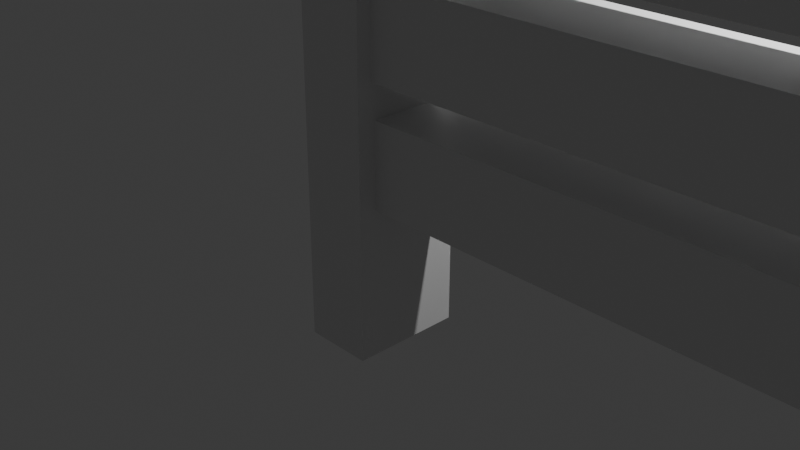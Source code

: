 # Source: cerca3.blend  (saved by Blender 4.0.36; exported with 4.5.12 LTS)
import bpy
from mathutils import Matrix  # noqa: F401  (used for matrix-valued properties, if any)

bpy.ops.wm.read_factory_settings(use_empty=True)
scene = bpy.context.scene
scene.name = 'Scene'

# ---- collections
col_collection = bpy.data.collections.new('Collection'); scene.collection.children.link(col_collection)

# ---- materials (node trees are filled in below, after node groups)
mat_material = bpy.data.materials.new('Material')
mat_material.alpha_threshold = 0.0
mat_material.use_transparent_shadow = False
mat_material.roughness = 0.5
mat_material.line_color = (0.0, 0.0, 0.0, 1.0)

# ---- material node trees
mat_material.use_nodes = True; mat_material.node_tree.nodes.clear()
_N = mat_material.node_tree.nodes; _L = mat_material.node_tree.links
n0 = _N.new('ShaderNodeOutputMaterial'); n0.name = 'Material Output'; n0.location = (300, 300)
n1 = _N.new('ShaderNodeBsdfPrincipled'); n1.name = 'Principled BSDF'; n1.location = (10, 300)
n1.inputs[3].default_value = 1.45
_L.new(n1.outputs[0], n0.inputs[0])
n0.is_active_output = True

# ---- world
world_world = bpy.data.worlds.new('World'); scene.world = world_world
world_world.use_nodes = True; world_world.node_tree.nodes.clear()
_N = world_world.node_tree.nodes; _L = world_world.node_tree.links
n0 = _N.new('ShaderNodeOutputWorld'); n0.name = 'World Output'; n0.location = (300, 300)
n1 = _N.new('ShaderNodeBackground'); n1.name = 'Background'; n1.location = (10, 300)
n1.inputs[0].default_value = (0.05088, 0.05088, 0.05088, 1.0)
_L.new(n1.outputs[0], n0.inputs[0])
n0.is_active_output = True
world_world.color = (0.05088, 0.05088, 0.05088)
world_world.use_sun_shadow = False
world_world.sun_shadow_jitter_overblur = 0.0

# ---- cameras
cam_camera = bpy.data.cameras.new('Camera')
cam_camera.clip_end = 100.0
cam_camera.ortho_scale = 7.314

# ---- lights
light_light = bpy.data.lights.new('Light', 'POINT')
light_light.transmission_factor = 0.0
light_light.use_soft_falloff = False
light_light.energy = 1000.0
light_light.shadow_soft_size = 0.1
light_light.shadow_maximum_resolution = 0.006
light_light.use_absolute_resolution = True

# ---- meshes
me_cube = bpy.data.meshes.new('Cube')
me_cube.from_pydata([(8.838, -1.067, -1.0), (0.5475, 0.1853, -1.0), (8.833, 0.08368, 4.854), (0.5475, -1.0, -1.0), (8.838, 0.07839, -1.0), (-0.1803, 0.1853, -1.0), (8.833, -1.072, 4.854), (-0.1803, -1.0, -1.0), (0.5475, 0.1853, 5.025), (-0.1803, -1.0, 5.025), (0.5475, -1.0, 5.025), (-0.1803, 0.1853, 5.025), (0.5475, 0.1853, 4.034), (0.5475, -1.0, 4.034), (-0.1803, 0.1853, 4.034), (-0.1803, -1.0, 4.034), (0.5475, 0.1853, 1.637), (0.5475, -1.0, 1.637), (-0.1803, 0.1853, 1.637), (-0.1803, -1.0, 1.637), (0.5475, 0.1853, 0.3437), (0.5475, -1.0, 0.3437), (-0.1803, 0.1853, 0.3437), (-0.1803, -1.0, 0.3437), (0.5475, -0.004037, 1.43), (0.5475, -0.8106, 1.43), (0.5475, -0.004037, 0.5502), (0.5475, -0.8106, 0.5502), (8.927, -0.004037, 1.43), (8.927, -0.8106, 1.43), (8.927, -0.004037, 0.5502), (8.927, -0.8106, 0.5502), (-0.1803, -1.0, 2.835), (0.5475, 0.1853, 2.835), (0.5475, -1.0, 2.835), (-0.1803, 0.1853, 2.835), (0.5475, 0.03363, 1.79), (0.5475, -0.8483, 1.79), (0.5475, 0.03363, 2.682), (0.5475, -0.8483, 2.682), (8.885, 0.03363, 1.79), (8.885, -0.8483, 1.79), (8.885, 0.03363, 2.682), (8.885, -0.8483, 2.682), (0.5475, 0.001767, 3.849), (0.5475, -0.8164, 3.849), (0.5475, 0.001767, 3.021), (0.5475, -0.8164, 3.021), (8.852, 0.001767, 3.849), (8.852, -0.8164, 3.849), (8.852, 0.001767, 3.021), (8.852, -0.8164, 3.021), (9.39, -1.067, -1.0), (9.396, -1.072, 4.854), (9.39, 0.07839, -1.0), (9.396, 0.08368, 4.854), (9.592, -0.3316, 5.24), (9.615, -0.324, 5.395), (9.592, -0.3316, 5.55), (9.524, -0.3536, 5.69), (9.419, -0.3878, 5.8), (9.286, -0.431, 5.871), (9.23, -0.3536, 5.871), (9.312, -0.2406, 5.8), (9.377, -0.151, 5.69), (9.419, -0.09339, 5.55), (0.06992, -0.526, 4.956), (-0.02441, -0.6558, 5.037), (-0.09928, -0.7589, 5.165), (-0.1473, -0.825, 5.325), (-0.1639, -0.8478, 5.503), (-0.1473, -0.825, 5.681), (-0.09928, -0.7589, 5.842), (-0.02441, -0.6558, 5.969), (0.06992, -0.526, 6.051), (9.433, -0.07356, 5.395), (9.419, -0.09339, 5.24), (0.005293, -0.437, 4.956), (-0.1473, -0.4866, 5.037), (-0.2685, -0.526, 5.165), (-0.3462, -0.5513, 5.325), (-0.373, -0.56, 5.503), (-0.3462, -0.5513, 5.681), (-0.2685, -0.526, 5.842), (-0.1473, -0.4866, 5.969), (0.005293, -0.437, 6.051), (9.377, -0.151, 5.101), (9.312, -0.2406, 4.99), (0.005293, -0.3271, 4.956), (-0.1473, -0.2775, 5.037), (-0.2685, -0.2381, 5.165), (-0.3462, -0.2129, 5.325), (-0.373, -0.2042, 5.503), (-0.3462, -0.2129, 5.681), (-0.2685, -0.2381, 5.842), (-0.1473, -0.2775, 5.969), (0.005293, -0.3271, 6.051), (9.23, -0.3536, 4.919), (0.06992, -0.2381, 4.956), (-0.02441, -0.1083, 5.037), (-0.09928, -0.005254, 5.165), (-0.1473, 0.0609, 5.325), (-0.1639, 0.0837, 5.503), (-0.1473, 0.0609, 5.681), (-0.09928, -0.005254, 5.842), (-0.02441, -0.1083, 5.969), (0.06992, -0.2381, 6.051), (0.1745, -0.2042, 4.956), (0.1745, -0.04367, 5.037), (0.1745, 0.0837, 5.165), (0.1745, 0.1655, 5.325), (0.1745, 0.1937, 5.503), (0.1745, 0.1655, 5.681), (0.1745, 0.0837, 5.842), (0.1745, -0.04367, 5.969), (0.1745, -0.2042, 6.051), (0.1745, -0.3821, 4.928), (0.2791, -0.2381, 4.956), (0.3734, -0.1083, 5.037), (0.4483, -0.005254, 5.165), (0.4963, 0.0609, 5.325), (0.5129, 0.0837, 5.503), (0.4963, 0.0609, 5.681), (0.4483, -0.005254, 5.842), (0.3734, -0.1083, 5.969), (0.2791, -0.2381, 6.051), (0.3437, -0.3271, 4.956), (0.4963, -0.2775, 5.037), (0.6175, -0.2381, 5.165), (0.6952, -0.2129, 5.325), (0.722, -0.2042, 5.503), (0.6952, -0.2129, 5.681), (0.6175, -0.2381, 5.842), (0.4963, -0.2775, 5.969), (0.3437, -0.3271, 6.051), (0.1745, -0.3821, 6.079), (0.3437, -0.437, 4.956), (0.4963, -0.4866, 5.037), (0.6175, -0.526, 5.165), (0.6952, -0.5513, 5.325), (0.722, -0.56, 5.503), (0.6952, -0.5513, 5.681), (0.6175, -0.526, 5.842), (0.4963, -0.4866, 5.969), (0.3437, -0.437, 6.051), (9.139, -0.002404, 5.55), (0.2791, -0.526, 4.956), (0.3734, -0.6558, 5.037), (0.4483, -0.7589, 5.165), (0.4963, -0.825, 5.325), (0.5129, -0.8478, 5.503), (0.4963, -0.825, 5.681), (0.4483, -0.7589, 5.842), (0.3734, -0.6558, 5.969), (0.2791, -0.526, 6.051), (0.1745, -0.56, 4.956), (0.1745, -0.7205, 5.037), (0.1745, -0.8478, 5.165), (0.1745, -0.9296, 5.325), (0.1745, -0.9578, 5.503), (0.1745, -0.9296, 5.681), (0.1745, -0.8478, 5.842), (0.1745, -0.7205, 5.969), (0.1745, -0.56, 6.051), (9.524, -0.3536, 5.101), (9.419, -0.3878, 4.99), (9.286, -0.431, 4.919), (9.592, -0.626, 5.24), (9.615, -0.6336, 5.395), (9.592, -0.626, 5.55), (9.524, -0.6041, 5.69), (9.419, -0.5698, 5.8), (9.286, -0.5267, 5.871), (9.524, -0.6041, 5.101), (9.419, -0.5698, 4.99), (9.286, -0.5267, 4.919), (9.419, -0.8643, 5.24), (9.433, -0.8841, 5.395), (9.419, -0.8643, 5.55), (9.377, -0.8067, 5.69), (9.312, -0.717, 5.8), (9.23, -0.6041, 5.871), (9.377, -0.8067, 5.101), (9.312, -0.717, 4.99), (9.23, -0.6041, 4.919), (9.139, -0.9552, 5.24), (9.139, -0.9798, 5.395), (9.139, -0.9552, 5.55), (9.139, -0.8841, 5.69), (9.139, -0.7733, 5.8), (9.139, -0.6336, 5.871), (9.139, -0.8841, 5.101), (9.139, -0.7733, 4.99), (9.139, -0.6336, 4.919), (8.859, -0.8643, 5.24), (8.844, -0.8841, 5.395), (8.859, -0.8643, 5.55), (8.901, -0.8067, 5.69), (8.966, -0.717, 5.8), (9.048, -0.6041, 5.871), (8.901, -0.8067, 5.101), (8.966, -0.717, 4.99), (9.048, -0.6041, 4.919), (8.686, -0.626, 5.24), (8.662, -0.6336, 5.395), (8.686, -0.626, 5.55), (8.753, -0.6041, 5.69), (8.859, -0.5698, 5.8), (8.992, -0.5267, 5.871), (8.753, -0.6041, 5.101), (8.859, -0.5698, 4.99), (8.992, -0.5267, 4.919), (9.139, -0.4788, 4.894), (8.686, -0.3316, 5.24), (8.662, -0.324, 5.395), (8.686, -0.3316, 5.55), (8.753, -0.3536, 5.69), (8.859, -0.3878, 5.8), (8.992, -0.431, 5.871), (8.753, -0.3536, 5.101), (8.859, -0.3878, 4.99), (8.992, -0.431, 4.919), (8.859, -0.09339, 5.24), (8.844, -0.07356, 5.395), (8.859, -0.09339, 5.55), (8.901, -0.151, 5.69), (8.966, -0.2406, 5.8), (9.048, -0.3536, 5.871), (9.139, -0.4788, 5.896), (8.901, -0.151, 5.101), (8.966, -0.2406, 4.99), (9.048, -0.3536, 4.919), (9.139, -0.002404, 5.24), (9.139, 0.02211, 5.395), (9.139, -0.07356, 5.69), (9.139, -0.1844, 5.8), (9.139, -0.324, 5.871), (9.139, -0.07356, 5.101), (9.139, -0.1844, 4.99), (9.139, -0.324, 4.919)], [], [(4, 2, 55, 54), (54, 55, 53, 52), (52, 53, 6, 0), (5, 1, 3, 7), (0, 6, 2, 4), (15, 13, 10, 9), (14, 11, 8, 12), (10, 13, 12, 8), (15, 9, 11, 14), (11, 9, 10, 8), (34, 13, 15, 32), (32, 15, 14, 35), (13, 34, 47, 45), (35, 14, 12, 33), (22, 18, 16, 20), (20, 16, 24, 26), (23, 19, 18, 22), (21, 17, 19, 23), (3, 21, 23, 7), (7, 23, 22, 5), (1, 20, 21, 3), (5, 22, 20, 1), (27, 26, 30, 31), (17, 21, 27, 25), (16, 17, 25, 24), (21, 20, 26, 27), (30, 28, 29, 31), (26, 24, 28, 30), (25, 27, 31, 29), (24, 25, 29, 28), (18, 35, 33, 16), (34, 17, 37, 39), (19, 32, 35, 18), (17, 34, 32, 19), (38, 39, 43, 42), (33, 34, 39, 38), (16, 33, 38, 36), (17, 16, 36, 37), (40, 42, 43, 41), (39, 37, 41, 43), (37, 36, 40, 41), (36, 38, 42, 40), (47, 46, 50, 51), (34, 33, 46, 47), (33, 12, 44, 46), (12, 13, 45, 44), (50, 48, 49, 51), (46, 44, 48, 50), (45, 47, 51, 49), (44, 45, 49, 48), (4, 54, 52, 0), (55, 2, 6, 53), (160, 159, 70, 71), (157, 156, 67, 68), (135, 163, 74), (161, 160, 71, 72), (158, 157, 68, 69), (155, 116, 66), (162, 161, 72, 73), (159, 158, 69, 70), (156, 155, 66, 67), (163, 162, 73, 74), (68, 67, 78, 79), (135, 74, 85), (72, 71, 82, 83), (69, 68, 79, 80), (66, 116, 77), (73, 72, 83, 84), (70, 69, 80, 81), (67, 66, 77, 78), (74, 73, 84, 85), (71, 70, 81, 82), (85, 84, 95, 96), (82, 81, 92, 93), (79, 78, 89, 90), (135, 85, 96), (83, 82, 93, 94), (80, 79, 90, 91), (77, 116, 88), (84, 83, 94, 95), (81, 80, 91, 92), (78, 77, 88, 89), (92, 91, 101, 102), (89, 88, 98, 99), (96, 95, 105, 106), (93, 92, 102, 103), (90, 89, 99, 100), (135, 96, 106), (94, 93, 103, 104), (91, 90, 100, 101), (88, 116, 98), (95, 94, 104, 105), (98, 116, 107), (105, 104, 113, 114), (102, 101, 110, 111), (99, 98, 107, 108), (106, 105, 114, 115), (103, 102, 111, 112), (100, 99, 108, 109), (135, 106, 115), (104, 103, 112, 113), (101, 100, 109, 110), (110, 109, 119, 120), (107, 116, 117), (114, 113, 123, 124), (111, 110, 120, 121), (108, 107, 117, 118), (115, 114, 124, 125), (112, 111, 121, 122), (109, 108, 118, 119), (135, 115, 125), (113, 112, 122, 123), (135, 125, 134), (123, 122, 131, 132), (120, 119, 128, 129), (117, 116, 126), (124, 123, 132, 133), (121, 120, 129, 130), (118, 117, 126, 127), (125, 124, 133, 134), (122, 121, 130, 131), (119, 118, 127, 128), (131, 130, 140, 141), (128, 127, 137, 138), (135, 134, 144), (132, 131, 141, 142), (129, 128, 138, 139), (126, 116, 136), (133, 132, 142, 143), (130, 129, 139, 140), (127, 126, 136, 137), (134, 133, 143, 144), (137, 136, 146, 147), (144, 143, 153, 154), (141, 140, 150, 151), (138, 137, 147, 148), (135, 144, 154), (142, 141, 151, 152), (139, 138, 148, 149), (136, 116, 146), (143, 142, 152, 153), (140, 139, 149, 150), (150, 149, 158, 159), (147, 146, 155, 156), (154, 153, 162, 163), (151, 150, 159, 160), (148, 147, 156, 157), (135, 154, 163), (152, 151, 160, 161), (149, 148, 157, 158), (146, 116, 155), (153, 152, 161, 162), (145, 234, 64, 65), (239, 238, 87, 97), (235, 236, 62, 63), (237, 232, 76, 86), (234, 235, 63, 64), (233, 145, 65, 75), (212, 239, 97), (238, 237, 86, 87), (232, 233, 75, 76), (236, 228, 62), (64, 63, 60, 59), (63, 62, 61, 60), (65, 64, 59, 58), (75, 65, 58, 57), (212, 97, 166), (62, 228, 61), (86, 76, 56, 164), (76, 75, 57, 56), (87, 86, 164, 165), (97, 87, 165, 166), (57, 58, 169, 168), (61, 228, 172), (165, 164, 173, 174), (60, 61, 172, 171), (58, 59, 170, 169), (164, 56, 167, 173), (212, 166, 175), (59, 60, 171, 170), (56, 57, 168, 167), (166, 165, 174, 175), (171, 172, 181, 180), (174, 173, 182, 183), (168, 169, 178, 177), (172, 228, 181), (175, 174, 183, 184), (169, 170, 179, 178), (167, 168, 177, 176), (212, 175, 184), (170, 171, 180, 179), (173, 167, 176, 182), (212, 184, 193), (182, 176, 185, 191), (180, 181, 190, 189), (177, 178, 187, 186), (183, 182, 191, 192), (181, 228, 190), (178, 179, 188, 187), (184, 183, 192, 193), (176, 177, 186, 185), (179, 180, 189, 188), (185, 186, 195, 194), (188, 189, 198, 197), (212, 193, 202), (191, 185, 194, 200), (189, 190, 199, 198), (186, 187, 196, 195), (192, 191, 200, 201), (190, 228, 199), (187, 188, 197, 196), (193, 192, 201, 202), (196, 197, 206, 205), (202, 201, 210, 211), (194, 195, 204, 203), (197, 198, 207, 206), (212, 202, 211), (200, 194, 203, 209), (198, 199, 208, 207), (195, 196, 205, 204), (201, 200, 209, 210), (199, 228, 208), (210, 209, 219, 220), (208, 228, 218), (205, 206, 216, 215), (211, 210, 220, 221), (203, 204, 214, 213), (206, 207, 217, 216), (212, 211, 221), (209, 203, 213, 219), (207, 208, 218, 217), (204, 205, 215, 214), (214, 215, 224, 223), (220, 219, 229, 230), (218, 228, 227), (215, 216, 225, 224), (221, 220, 230, 231), (213, 214, 223, 222), (216, 217, 226, 225), (212, 221, 231), (219, 213, 222, 229), (217, 218, 227, 226), (229, 222, 232, 237), (226, 227, 236, 235), (223, 224, 145, 233), (230, 229, 237, 238), (227, 228, 236), (224, 225, 234, 145), (231, 230, 238, 239), (222, 223, 233, 232), (225, 226, 235, 234), (212, 231, 239)])
_uv = me_cube.uv_layers.new(name='UVMap')
_uv.uv.foreach_set('vector', [0.375, 0.0, 0.625, 0.0, 0.625, 0.25, 0.375, 0.25, 0.375, 0.25, 0.625, 0.25, 0.625, 0.5, 0.375, 0.5, 0.375, 0.5, 0.625, 0.5, 0.625, 0.75, 0.375, 0.75, 0.125, 0.5, 0.375, 0.5, 0.375, 0.75, 0.125, 0.75, 0.375, 0.75, 0.625, 0.75, 0.625, 1.0, 0.375, 1.0, 0.5173, 1.0, 0.5173, 0.75, 0.0, 0.0, 0.5522, 0.0, 0.5173, 0.25, 0.5522, 0.25, 0.5522, 0.5, 0.5173, 0.5, 0.0, 0.0, 0.5173, 0.75, 0.5173, 0.5, 0.5522, 0.5, 0.5173, 0.0, 0.5522, 0.0, 0.5522, 0.25, 0.5173, 0.25, 0.5522, 0.25, 0.5522, 0.0, 0.0, 0.0, 0.5522, 0.5, 0.4834, 0.75, 0.5173, 0.75, 0.5173, 1.0, 0.4834, 1.0, 0.4834, 0.0, 0.5173, 0.0, 0.5173, 0.25, 0.4834, 0.25, 0.5173, 0.75, 0.4834, 0.75, 0.4834, 0.75, 0.5173, 0.75, 0.4834, 0.25, 0.5173, 0.25, 0.5173, 0.5, 0.4834, 0.5, 0.413, 0.25, 0.4495, 0.25, 0.4495, 0.5, 0.413, 0.5, 0.413, 0.5, 0.4495, 0.5, 0.4495, 0.5, 0.413, 0.5, 0.413, 0.0, 0.4495, 0.0, 0.4495, 0.25, 0.413, 0.25, 0.413, 0.75, 0.4495, 0.75, 0.4495, 1.0, 0.413, 1.0, 0.375, 0.75, 0.413, 0.75, 0.413, 1.0, 0.375, 1.0, 0.375, 0.0, 0.413, 0.0, 0.413, 0.25, 0.375, 0.25, 0.375, 0.5, 0.413, 0.5, 0.413, 0.75, 0.375, 0.75, 0.375, 0.25, 0.413, 0.25, 0.413, 0.5, 0.375, 0.5, 0.413, 0.75, 0.413, 0.5, 0.413, 0.5, 0.413, 0.75, 0.4495, 0.75, 0.413, 0.75, 0.413, 0.75, 0.4495, 0.75, 0.4495, 0.5, 0.4495, 0.75, 0.4495, 0.75, 0.4495, 0.5, 0.413, 0.75, 0.413, 0.5, 0.413, 0.5, 0.413, 0.75, 0.413, 0.5, 0.4495, 0.5, 0.4495, 0.75, 0.413, 0.75, 0.413, 0.5, 0.4495, 0.5, 0.4495, 0.5, 0.413, 0.5, 0.4495, 0.75, 0.413, 0.75, 0.413, 0.75, 0.4495, 0.75, 0.4495, 0.5, 0.4495, 0.75, 0.4495, 0.75, 0.4495, 0.5, 0.4495, 0.25, 0.4834, 0.25, 0.4834, 0.5, 0.4495, 0.5, 0.4834, 0.75, 0.4495, 0.75, 0.4495, 0.75, 0.4834, 0.75, 0.4495, 0.0, 0.4834, 0.0, 0.4834, 0.25, 0.4495, 0.25, 0.4495, 0.75, 0.4834, 0.75, 0.4834, 1.0, 0.4495, 1.0, 0.4834, 0.5, 0.4834, 0.75, 0.4834, 0.75, 0.4834, 0.5, 0.4834, 0.5, 0.4834, 0.75, 0.4834, 0.75, 0.4834, 0.5, 0.4495, 0.5, 0.4834, 0.5, 0.4834, 0.5, 0.4495, 0.5, 0.4495, 0.75, 0.4495, 0.5, 0.4495, 0.5, 0.4495, 0.75, 0.4495, 0.5, 0.4834, 0.5, 0.4834, 0.75, 0.4495, 0.75, 0.4834, 0.75, 0.4495, 0.75, 0.4495, 0.75, 0.4834, 0.75, 0.4495, 0.75, 0.4495, 0.5, 0.4495, 0.5, 0.4495, 0.75, 0.4495, 0.5, 0.4834, 0.5, 0.4834, 0.5, 0.4495, 0.5, 0.4834, 0.75, 0.4834, 0.5, 0.4834, 0.5, 0.4834, 0.75, 0.4834, 0.75, 0.4834, 0.5, 0.4834, 0.5, 0.4834, 0.75, 0.4834, 0.5, 0.5173, 0.5, 0.5173, 0.5, 0.4834, 0.5, 0.5173, 0.5, 0.5173, 0.75, 0.5173, 0.75, 0.5173, 0.5, 0.4834, 0.5, 0.5173, 0.5, 0.5173, 0.75, 0.4834, 0.75, 0.4834, 0.5, 0.5173, 0.5, 0.5173, 0.5, 0.4834, 0.5, 0.5173, 0.75, 0.4834, 0.75, 0.4834, 0.75, 0.5173, 0.75, 0.5173, 0.5, 0.5173, 0.75, 0.5173, 0.75, 0.5173, 0.5, 0.125, 0.5, 0.375, 0.5, 0.375, 0.75, 0.125, 0.75, 0.625, 0.5, 0.875, 0.5, 0.875, 0.75, 0.625, 0.75, 0.7, 0.4, 0.7, 0.5, 0.6, 0.5, 0.6, 0.4, 0.7, 0.7, 0.7, 0.8, 0.6, 0.8, 0.6, 0.7, 0.65, 0.0, 0.7, 0.1, 0.6, 0.1, 0.7, 0.3, 0.7, 0.4, 0.6, 0.4, 0.6, 0.3, 0.7, 0.6, 0.7, 0.7, 0.6, 0.7, 0.6, 0.6, 0.7, 0.9, 0.65, 1.0, 0.6, 0.9, 0.7, 0.2, 0.7, 0.3, 0.6, 0.3, 0.6, 0.2, 0.7, 0.5, 0.7, 0.6, 0.6, 0.6, 0.6, 0.5, 0.7, 0.8, 0.7, 0.9, 0.6, 0.9, 0.6, 0.8, 0.7, 0.1, 0.7, 0.2, 0.6, 0.2, 0.6, 0.1, 0.6, 0.7, 0.6, 0.8, 0.5, 0.8, 0.5, 0.7, 0.55, 0.0, 0.6, 0.1, 0.5, 0.1, 0.6, 0.3, 0.6, 0.4, 0.5, 0.4, 0.5, 0.3, 0.6, 0.6, 0.6, 0.7, 0.5, 0.7, 0.5, 0.6, 0.6, 0.9, 0.55, 1.0, 0.5, 0.9, 0.6, 0.2, 0.6, 0.3, 0.5, 0.3, 0.5, 0.2, 0.6, 0.5, 0.6, 0.6, 0.5, 0.6, 0.5, 0.5, 0.6, 0.8, 0.6, 0.9, 0.5, 0.9, 0.5, 0.8, 0.6, 0.1, 0.6, 0.2, 0.5, 0.2, 0.5, 0.1, 0.6, 0.4, 0.6, 0.5, 0.5, 0.5, 0.5, 0.4, 0.5, 0.1, 0.5, 0.2, 0.4, 0.2, 0.4, 0.1, 0.5, 0.4, 0.5, 0.5, 0.4, 0.5, 0.4, 0.4, 0.5, 0.7, 0.5, 0.8, 0.4, 0.8, 0.4, 0.7, 0.45, 0.0, 0.5, 0.1, 0.4, 0.1, 0.5, 0.3, 0.5, 0.4, 0.4, 0.4, 0.4, 0.3, 0.5, 0.6, 0.5, 0.7, 0.4, 0.7, 0.4, 0.6, 0.5, 0.9, 0.45, 1.0, 0.4, 0.9, 0.5, 0.2, 0.5, 0.3, 0.4, 0.3, 0.4, 0.2, 0.5, 0.5, 0.5, 0.6, 0.4, 0.6, 0.4, 0.5, 0.5, 0.8, 0.5, 0.9, 0.4, 0.9, 0.4, 0.8, 0.4, 0.5, 0.4, 0.6, 0.3, 0.6, 0.3, 0.5, 0.4, 0.8, 0.4, 0.9, 0.3, 0.9, 0.3, 0.8, 0.4, 0.1, 0.4, 0.2, 0.3, 0.2, 0.3, 0.1, 0.4, 0.4, 0.4, 0.5, 0.3, 0.5, 0.3, 0.4, 0.4, 0.7, 0.4, 0.8, 0.3, 0.8, 0.3, 0.7, 0.35, 0.0, 0.4, 0.1, 0.3, 0.1, 0.4, 0.3, 0.4, 0.4, 0.3, 0.4, 0.3, 0.3, 0.4, 0.6, 0.4, 0.7, 0.3, 0.7, 0.3, 0.6, 0.4, 0.9, 0.35, 1.0, 0.3, 0.9, 0.4, 0.2, 0.4, 0.3, 0.3, 0.3, 0.3, 0.2, 0.3, 0.9, 0.25, 1.0, 0.2, 0.9, 0.3, 0.2, 0.3, 0.3, 0.2, 0.3, 0.2, 0.2, 0.3, 0.5, 0.3, 0.6, 0.2, 0.6, 0.2, 0.5, 0.3, 0.8, 0.3, 0.9, 0.2, 0.9, 0.2, 0.8, 0.3, 0.1, 0.3, 0.2, 0.2, 0.2, 0.2, 0.1, 0.3, 0.4, 0.3, 0.5, 0.2, 0.5, 0.2, 0.4, 0.3, 0.7, 0.3, 0.8, 0.2, 0.8, 0.2, 0.7, 0.25, 0.0, 0.3, 0.1, 0.2, 0.1, 0.3, 0.3, 0.3, 0.4, 0.2, 0.4, 0.2, 0.3, 0.3, 0.6, 0.3, 0.7, 0.2, 0.7, 0.2, 0.6, 0.2, 0.6, 0.2, 0.7, 0.1, 0.7, 0.1, 0.6, 0.2, 0.9, 0.15, 1.0, 0.1, 0.9, 0.2, 0.2, 0.2, 0.3, 0.1, 0.3, 0.1, 0.2, 0.2, 0.5, 0.2, 0.6, 0.1, 0.6, 0.1, 0.5, 0.2, 0.8, 0.2, 0.9, 0.1, 0.9, 0.1, 0.8, 0.2, 0.1, 0.2, 0.2, 0.1, 0.2, 0.1, 0.1, 0.2, 0.4, 0.2, 0.5, 0.1, 0.5, 0.1, 0.4, 0.2, 0.7, 0.2, 0.8, 0.1, 0.8, 0.1, 0.7, 0.15, 0.0, 0.2, 0.1, 0.1, 0.1, 0.2, 0.3, 0.2, 0.4, 0.1, 0.4, 0.1, 0.3, 0.05, 0.0, 0.1, 0.1, 0.0, 0.1, 0.1, 0.3, 0.1, 0.4, 0.0, 0.4, 0.0, 0.3, 0.1, 0.6, 0.1, 0.7, 0.0, 0.7, 0.0, 0.6, 0.1, 0.9, 0.05, 1.0, 0.0, 0.9, 0.1, 0.2, 0.1, 0.3, 0.0, 0.3, 5.96e-08, 0.2, 0.1, 0.5, 0.1, 0.6, 0.0, 0.6, 0.0, 0.5, 0.1, 0.8, 0.1, 0.9, 0.0, 0.9, 5.96e-08, 0.8, 0.1, 0.1, 0.1, 0.2, 5.96e-08, 0.2, 0.0, 0.1, 0.1, 0.4, 0.1, 0.5, 0.0, 0.5, 0.0, 0.4, 0.1, 0.7, 0.1, 0.8, 5.96e-08, 0.8, 0.0, 0.7, 1.0, 0.4, 1.0, 0.5, 0.9, 0.5, 0.9, 0.4, 1.0, 0.7, 1.0, 0.8, 0.9, 0.8, 0.9, 0.7, 0.95, 0.0, 1.0, 0.1, 0.9, 0.1, 1.0, 0.3, 1.0, 0.4, 0.9, 0.4, 0.9, 0.3, 1.0, 0.6, 1.0, 0.7, 0.9, 0.7, 0.9, 0.6, 1.0, 0.9, 0.95, 1.0, 0.9, 0.9, 1.0, 0.2, 1.0, 0.3, 0.9, 0.3, 0.9, 0.2, 1.0, 0.5, 1.0, 0.6, 0.9, 0.6, 0.9, 0.5, 1.0, 0.8, 1.0, 0.9, 0.9, 0.9, 0.9, 0.8, 1.0, 0.1, 1.0, 0.2, 0.9, 0.2, 0.9, 0.1, 0.9, 0.8, 0.9, 0.9, 0.8, 0.9, 0.8, 0.8, 0.9, 0.1, 0.9, 0.2, 0.8, 0.2, 0.8, 0.1, 0.9, 0.4, 0.9, 0.5, 0.8, 0.5, 0.8, 0.4, 0.9, 0.7, 0.9, 0.8, 0.8, 0.8, 0.8, 0.7, 0.85, 0.0, 0.9, 0.1, 0.8, 0.1, 0.9, 0.3, 0.9, 0.4, 0.8, 0.4, 0.8, 0.3, 0.9, 0.6, 0.9, 0.7, 0.8, 0.7, 0.8, 0.6, 0.9, 0.9, 0.85, 1.0, 0.8, 0.9, 0.9, 0.2, 0.9, 0.3, 0.8, 0.3, 0.8, 0.2, 0.9, 0.5, 0.9, 0.6, 0.8, 0.6, 0.8, 0.5, 0.8, 0.5, 0.8, 0.6, 0.7, 0.6, 0.7, 0.5, 0.8, 0.8, 0.8, 0.9, 0.7, 0.9, 0.7, 0.8, 0.8, 0.1, 0.8, 0.2, 0.7, 0.2, 0.7, 0.1, 0.8, 0.4, 0.8, 0.5, 0.7, 0.5, 0.7, 0.4, 0.8, 0.7, 0.8, 0.8, 0.7, 0.8, 0.7, 0.7, 0.75, 0.0, 0.8, 0.1, 0.7, 0.1, 0.8, 0.3, 0.8, 0.4, 0.7, 0.4, 0.7, 0.3, 0.8, 0.6, 0.8, 0.7, 0.7, 0.7, 0.7, 0.6, 0.8, 0.9, 0.75, 1.0, 0.7, 0.9, 0.8, 0.2, 0.8, 0.3, 0.7, 0.3, 0.7, 0.2, 0.7, 0.6, 0.7, 0.7, 0.6, 0.7, 0.6, 0.6, 0.7, 0.1, 0.7, 0.2, 0.6, 0.2, 0.6, 0.1, 0.7, 0.8, 0.7, 0.9, 0.6, 0.9, 0.6, 0.8, 0.7, 0.3, 0.7, 0.4, 0.6, 0.4, 0.6, 0.3, 0.7, 0.7, 0.7, 0.8, 0.6, 0.8, 0.6, 0.7, 0.7, 0.5, 0.7, 0.6, 0.6, 0.6, 0.6, 0.5, 0.65, 0.0, 0.7, 0.1, 0.6, 0.1, 0.7, 0.2, 0.7, 0.3, 0.6, 0.3, 0.6, 0.2, 0.7, 0.4, 0.7, 0.5, 0.6, 0.5, 0.6, 0.4, 0.7, 0.9, 0.65, 1.0, 0.6, 0.9, 0.6, 0.7, 0.6, 0.8, 0.5, 0.8, 0.5, 0.7, 0.6, 0.8, 0.6, 0.9, 0.5, 0.9, 0.5, 0.8, 0.6, 0.6, 0.6, 0.7, 0.5, 0.7, 0.5, 0.6, 0.6, 0.5, 0.6, 0.6, 0.5, 0.6, 0.5, 0.5, 0.55, 0.0, 0.6, 0.1, 0.5, 0.1, 0.6, 0.9, 0.55, 1.0, 0.5, 0.9, 0.6, 0.3, 0.6, 0.4, 0.5, 0.4, 0.5, 0.3, 0.6, 0.4, 0.6, 0.5, 0.5, 0.5, 0.5, 0.4, 0.6, 0.2, 0.6, 0.3, 0.5, 0.3, 0.5, 0.2, 0.6, 0.1, 0.6, 0.2, 0.5, 0.2, 0.5, 0.1, 0.5, 0.5, 0.5, 0.6, 0.4, 0.6, 0.4, 0.5, 0.5, 0.9, 0.45, 1.0, 0.4, 0.9, 0.5, 0.2, 0.5, 0.3, 0.4, 0.3, 0.4, 0.2, 0.5, 0.8, 0.5, 0.9, 0.4, 0.9, 0.4, 0.8, 0.5, 0.6, 0.5, 0.7, 0.4, 0.7, 0.4, 0.6, 0.5, 0.3, 0.5, 0.4, 0.4, 0.4, 0.4, 0.3, 0.45, 0.0, 0.5, 0.1, 0.4, 0.1, 0.5, 0.7, 0.5, 0.8, 0.4, 0.8, 0.4, 0.7, 0.5, 0.4, 0.5, 0.5, 0.4, 0.5, 0.4, 0.4, 0.5, 0.1, 0.5, 0.2, 0.4, 0.2, 0.4, 0.1, 0.4, 0.8, 0.4, 0.9, 0.3, 0.9, 0.3, 0.8, 0.4, 0.2, 0.4, 0.3, 0.3, 0.3, 0.3, 0.2, 0.4, 0.5, 0.4, 0.6, 0.3, 0.6, 0.3, 0.5, 0.4, 0.9, 0.35, 1.0, 0.3, 0.9, 0.4, 0.1, 0.4, 0.2, 0.3, 0.2, 0.3, 0.1, 0.4, 0.6, 0.4, 0.7, 0.3, 0.7, 0.3, 0.6, 0.4, 0.4, 0.4, 0.5, 0.3, 0.5, 0.3, 0.4, 0.35, 0.0, 0.4, 0.1, 0.3, 0.1, 0.4, 0.7, 0.4, 0.8, 0.3, 0.8, 0.3, 0.7, 0.4, 0.3, 0.4, 0.4, 0.3, 0.4, 0.3, 0.3, 0.25, 0.0, 0.3, 0.1, 0.2, 0.1, 0.3, 0.3, 0.3, 0.4, 0.2, 0.4, 0.2, 0.3, 0.3, 0.8, 0.3, 0.9, 0.2, 0.9, 0.2, 0.8, 0.3, 0.5, 0.3, 0.6, 0.2, 0.6, 0.2, 0.5, 0.3, 0.2, 0.3, 0.3, 0.2, 0.3, 0.2, 0.2, 0.3, 0.9, 0.25, 1.0, 0.2, 0.9, 0.3, 0.6, 0.3, 0.7, 0.2, 0.7, 0.2, 0.6, 0.3, 0.1, 0.3, 0.2, 0.2, 0.2, 0.2, 0.1, 0.3, 0.4, 0.3, 0.5, 0.2, 0.5, 0.2, 0.4, 0.3, 0.7, 0.3, 0.8, 0.2, 0.8, 0.2, 0.7, 0.2, 0.4, 0.2, 0.5, 0.1, 0.5, 0.1, 0.4, 0.2, 0.7, 0.2, 0.8, 0.1, 0.8, 0.1, 0.7, 0.15, 0.0, 0.2, 0.1, 0.1, 0.1, 0.2, 0.3, 0.2, 0.4, 0.1, 0.4, 0.1, 0.3, 0.2, 0.8, 0.2, 0.9, 0.1, 0.9, 0.1, 0.8, 0.2, 0.5, 0.2, 0.6, 0.1, 0.6, 0.1, 0.5, 0.2, 0.2, 0.2, 0.3, 0.1, 0.3, 0.1, 0.2, 0.2, 0.9, 0.15, 1.0, 0.1, 0.9, 0.2, 0.6, 0.2, 0.7, 0.1, 0.7, 0.1, 0.6, 0.2, 0.1, 0.2, 0.2, 0.1, 0.2, 0.1, 0.1, 0.1, 0.6, 0.1, 0.7, 0.0, 0.7, 0.0, 0.6, 0.1, 0.1, 0.1, 0.2, 5.96e-08, 0.2, 0.0, 0.1, 0.1, 0.4, 0.1, 0.5, 0.0, 0.5, 0.0, 0.4, 0.1, 0.7, 0.1, 0.8, 5.96e-08, 0.8, 0.0, 0.7, 0.05, 0.0, 0.1, 0.1, 0.0, 0.1, 0.1, 0.3, 0.1, 0.4, 0.0, 0.4, 0.0, 0.3, 0.1, 0.8, 0.1, 0.9, 0.0, 0.9, 5.96e-08, 0.8, 0.1, 0.5, 0.1, 0.6, 0.0, 0.6, 0.0, 0.5, 0.1, 0.2, 0.1, 0.3, 0.0, 0.3, 5.96e-08, 0.2, 0.1, 0.9, 0.05, 1.0, 0.0, 0.9, 1.0, 0.2, 1.0, 0.3, 0.9, 0.3, 0.9, 0.2, 1.0, 0.9, 0.95, 1.0, 0.9, 0.9, 1.0, 0.6, 1.0, 0.7, 0.9, 0.7, 0.9, 0.6, 1.0, 0.1, 1.0, 0.2, 0.9, 0.2, 0.9, 0.1, 1.0, 0.4, 1.0, 0.5, 0.9, 0.5, 0.9, 0.4, 1.0, 0.7, 1.0, 0.8, 0.9, 0.8, 0.9, 0.7, 0.95, 0.0, 1.0, 0.1, 0.9, 0.1, 1.0, 0.3, 1.0, 0.4, 0.9, 0.4, 0.9, 0.3, 1.0, 0.8, 1.0, 0.9, 0.9, 0.9, 0.9, 0.8, 1.0, 0.5, 1.0, 0.6, 0.9, 0.6, 0.9, 0.5, 0.9, 0.5, 0.9, 0.6, 0.8, 0.6, 0.8, 0.5, 0.9, 0.2, 0.9, 0.3, 0.8, 0.3, 0.8, 0.2, 0.9, 0.9, 0.85, 1.0, 0.8, 0.9, 0.9, 0.6, 0.9, 0.7, 0.8, 0.7, 0.8, 0.6, 0.9, 0.1, 0.9, 0.2, 0.8, 0.2, 0.8, 0.1, 0.9, 0.4, 0.9, 0.5, 0.8, 0.5, 0.8, 0.4, 0.9, 0.7, 0.9, 0.8, 0.8, 0.8, 0.8, 0.7, 0.85, 0.0, 0.9, 0.1, 0.8, 0.1, 0.9, 0.3, 0.9, 0.4, 0.8, 0.4, 0.8, 0.3, 0.9, 0.8, 0.9, 0.9, 0.8, 0.9, 0.8, 0.8, 0.8, 0.3, 0.8, 0.4, 0.7, 0.4, 0.7, 0.3, 0.8, 0.8, 0.8, 0.9, 0.7, 0.9, 0.7, 0.8, 0.8, 0.5, 0.8, 0.6, 0.7, 0.6, 0.7, 0.5, 0.8, 0.2, 0.8, 0.3, 0.7, 0.3, 0.7, 0.2, 0.8, 0.9, 0.75, 1.0, 0.7, 0.9, 0.8, 0.6, 0.8, 0.7, 0.7, 0.7, 0.7, 0.6, 0.8, 0.1, 0.8, 0.2, 0.7, 0.2, 0.7, 0.1, 0.8, 0.4, 0.8, 0.5, 0.7, 0.5, 0.7, 0.4, 0.8, 0.7, 0.8, 0.8, 0.7, 0.8, 0.7, 0.7, 0.75, 0.0, 0.8, 0.1, 0.7, 0.1])
me_cube.materials.append(mat_material)
me_cube.use_mirror_vertex_groups = False
me_cube.update()

# ---- objects
ob_cube = bpy.data.objects.new('Cube', me_cube)
ob_light = bpy.data.objects.new('Light', light_light)
ob_camera = bpy.data.objects.new('Camera', cam_camera)

# ---- transforms, parenting, visibility, modifiers, constraints
ob_cube.location = (0.0, 0.0, 0.0)
ob_cube.lock_rotations_4d = False
ob_cube.empty_display_type = 'ARROWS'
ob_cube.lineart.crease_threshold = 0.0
ob_light.location = (4.076, 1.005, 5.904)
ob_light.rotation_euler = (0.6503, 0.05522, 1.866)
ob_light.lock_rotations_4d = False
ob_light.empty_display_type = 'ARROWS'
ob_light.color = (0.0, 0.0, 0.0, 0.0)
ob_light.lineart.crease_threshold = 0.0
ob_camera.location = (7.359, -6.926, 4.958)
ob_camera.rotation_euler = (1.109, 0.0, 0.8149)
ob_camera.lock_rotations_4d = False
ob_camera.empty_display_type = 'ARROWS'
ob_camera.color = (0.0, 0.0, 0.0, 0.0)
ob_camera.display_type = 'WIRE'
ob_camera.lineart.crease_threshold = 0.0

# ---- collection membership
col_collection.objects.link(ob_cube)
col_collection.objects.link(ob_light)
col_collection.objects.link(ob_camera)

# ---- scene / render settings (as saved in the file)
scene.camera = ob_camera
scene.frame_start = 1; scene.frame_end = 250; scene.frame_set(1)
scene.render.engine = 'BLENDER_EEVEE_NEXT'
scene.cycles.sampling_pattern = 'TABULATED_SOBOL'
bpy.context.view_layer.update()
